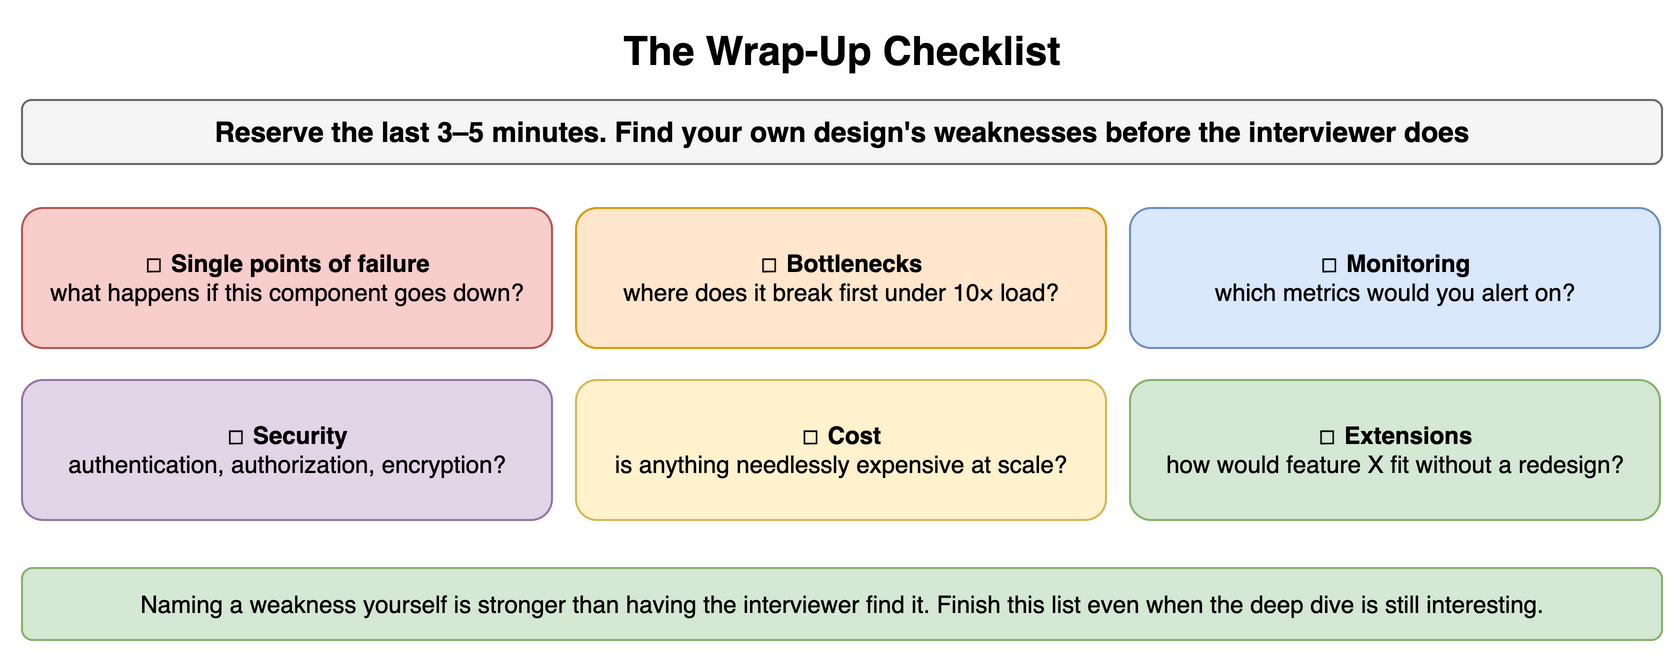

The diagram above was exported from draw.io. Its source (the exported page's mxGraphModel, read from the mxfile embedded in the PNG):
<mxGraphModel dx="900" dy="334" grid="1" gridSize="10" guides="1" tooltips="1" connect="1" arrows="1" fold="1" page="1" pageScale="1" pageWidth="900" pageHeight="334" math="0" shadow="0">
  <root>
    <mxCell id="0" />
    <mxCell id="1" parent="0" />
    <mxCell id="f111" value="The Wrap-Up Checklist" style="text;html=1;align=center;verticalAlign=middle;whiteSpace=wrap;fontSize=20;fontStyle=1;" vertex="1" parent="1">
      <mxGeometry x="40" y="10" width="820" height="30" as="geometry" />
    </mxCell>
    <mxCell id="f112" value="Reserve the last 3–5 minutes. Find your own design's weaknesses before the interviewer does" style="rounded=1;whiteSpace=wrap;html=1;fillColor=#f5f5f5;strokeColor=#666666;fontStyle=1;fontSize=14;" vertex="1" parent="1">
      <mxGeometry x="40" y="50" width="820" height="32" as="geometry" />
    </mxCell>
    <mxCell id="f113" value="&lt;b&gt;☐ Single points of failure&lt;/b&gt;&lt;br&gt;&lt;span style='font-weight:normal'&gt;what happens if this component goes down?&lt;/span&gt;" style="rounded=1;whiteSpace=wrap;html=1;fillColor=#f8cecc;strokeColor=#b85450;fontSize=12;align=center;fontStyle=1;" vertex="1" parent="1">
      <mxGeometry x="40" y="104" width="265" height="70" as="geometry" />
    </mxCell>
    <mxCell id="f114" value="&lt;b&gt;☐ Bottlenecks&lt;/b&gt;&lt;br&gt;&lt;span style='font-weight:normal'&gt;where does it break first under 10× load?&lt;/span&gt;" style="rounded=1;whiteSpace=wrap;html=1;fillColor=#ffe6cc;strokeColor=#d79b00;fontSize=12;align=center;fontStyle=1;" vertex="1" parent="1">
      <mxGeometry x="317" y="104" width="265" height="70" as="geometry" />
    </mxCell>
    <mxCell id="f115" value="&lt;b&gt;☐ Monitoring&lt;/b&gt;&lt;br&gt;&lt;span style='font-weight:normal'&gt;which metrics would you alert on?&lt;/span&gt;" style="rounded=1;whiteSpace=wrap;html=1;fillColor=#dae8fc;strokeColor=#6c8ebf;fontSize=12;align=center;fontStyle=1;" vertex="1" parent="1">
      <mxGeometry x="594" y="104" width="265" height="70" as="geometry" />
    </mxCell>
    <mxCell id="f116" value="&lt;b&gt;☐ Security&lt;/b&gt;&lt;br&gt;&lt;span style='font-weight:normal'&gt;authentication, authorization, encryption?&lt;/span&gt;" style="rounded=1;whiteSpace=wrap;html=1;fillColor=#e1d5e7;strokeColor=#9673a6;fontSize=12;align=center;fontStyle=1;" vertex="1" parent="1">
      <mxGeometry x="40" y="190" width="265" height="70" as="geometry" />
    </mxCell>
    <mxCell id="f117" value="&lt;b&gt;☐ Cost&lt;/b&gt;&lt;br&gt;&lt;span style='font-weight:normal'&gt;is anything needlessly expensive at scale?&lt;/span&gt;" style="rounded=1;whiteSpace=wrap;html=1;fillColor=#fff2cc;strokeColor=#d6b656;fontSize=12;align=center;fontStyle=1;" vertex="1" parent="1">
      <mxGeometry x="317" y="190" width="265" height="70" as="geometry" />
    </mxCell>
    <mxCell id="f118" value="&lt;b&gt;☐ Extensions&lt;/b&gt;&lt;br&gt;&lt;span style='font-weight:normal'&gt;how would feature X fit without a redesign?&lt;/span&gt;" style="rounded=1;whiteSpace=wrap;html=1;fillColor=#d5e8d4;strokeColor=#82b366;fontSize=12;align=center;fontStyle=1;" vertex="1" parent="1">
      <mxGeometry x="594" y="190" width="265" height="70" as="geometry" />
    </mxCell>
    <mxCell id="f119" value="Naming a weakness yourself is stronger than having the interviewer find it. Finish this list even when the deep dive is still interesting." style="rounded=1;whiteSpace=wrap;html=1;fillColor=#d5e8d4;strokeColor=#82b366;fontSize=12;align=center;" vertex="1" parent="1">
      <mxGeometry x="40" y="284" width="820" height="36" as="geometry" />
    </mxCell>
  </root>
</mxGraphModel>